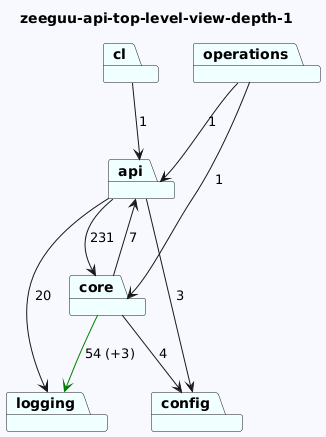

The diagram above was rendered by PlantUML. Its source (embedded in the PNG):
@startuml
skinparam backgroundColor GhostWhite
title zeeguu-api-top-level-view-depth-1
package "api" #Azure
package "core" #Azure
package "operations" #Azure
package "cl" #Azure
package "config" #Azure
package "logging" #Azure
"api"-->"config"  : 3
"api"-->"logging"  : 20
"api"-->"core"  : 231
"core"-->"logging" #Green : 54 (+3)
"core"-->"api"  : 7
"core"-->"config"  : 4
"operations"-->"api"  : 1
"operations"-->"core"  : 1
"cl"-->"api"  : 1
@enduml